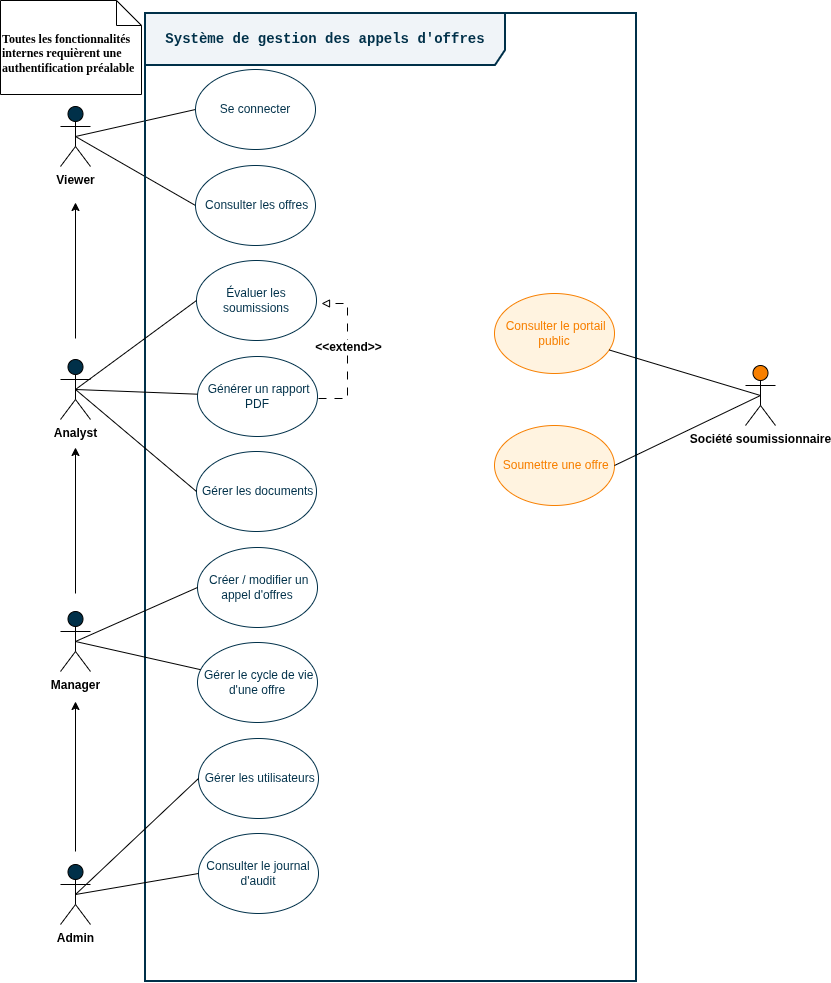

The diagram above was exported from draw.io. Its source (the exported page's mxGraphModel, read from the mxfile embedded in the PNG):
<mxGraphModel dx="1300" dy="2190" grid="0" gridSize="10" guides="1" tooltips="1" connect="1" arrows="1" fold="1" page="1" pageScale="1" pageWidth="1600" pageHeight="1200" math="0" shadow="0">
  <root>
    <mxCell id="0" />
    <mxCell id="1" parent="0" />
    <mxCell id="iwCnb0NZ07rwV2drW3pO-60" edge="1" parent="1" source="iwCnb0NZ07rwV2drW3pO-1" style="rounded=0;orthogonalLoop=1;jettySize=auto;html=1;exitX=0.5;exitY=0.5;exitDx=0;exitDy=0;exitPerimeter=0;entryX=0;entryY=0.5;entryDx=0;entryDy=0;endArrow=none;endFill=0;" target="iwCnb0NZ07rwV2drW3pO-22">
      <mxGeometry relative="1" as="geometry" />
    </mxCell>
    <mxCell id="iwCnb0NZ07rwV2drW3pO-61" edge="1" parent="1" source="iwCnb0NZ07rwV2drW3pO-1" style="rounded=0;orthogonalLoop=1;jettySize=auto;html=1;exitX=0.5;exitY=0.5;exitDx=0;exitDy=0;exitPerimeter=0;entryX=0;entryY=0.5;entryDx=0;entryDy=0;endArrow=none;endFill=0;" target="iwCnb0NZ07rwV2drW3pO-27">
      <mxGeometry relative="1" as="geometry" />
    </mxCell>
    <mxCell id="iwCnb0NZ07rwV2drW3pO-1" parent="1" style="shape=umlActor;html=1;verticalLabelPosition=bottom;verticalAlign=top;align=center;fillColor=#003049;fontStyle=1" value="&lt;div&gt;Viewer&lt;/div&gt;" vertex="1">
      <mxGeometry height="60" width="30" x="487" y="-937" as="geometry" />
    </mxCell>
    <mxCell id="iwCnb0NZ07rwV2drW3pO-4" parent="1" style="shape=umlFrame;whiteSpace=wrap;html=1;pointerEvents=0;recursiveResize=0;container=1;collapsible=0;width=360;height=52;fillColor=#F0F4F8;strokeWidth=2;strokeColor=#003049;" value="&lt;span style=&quot;color: rgb(0, 48, 73); font-family: &amp;quot;Courier New&amp;quot;; font-size: 14px; text-align: left;&quot;&gt;&lt;b&gt;Système de gestion des appels d'offres&lt;/b&gt;&lt;/span&gt;" vertex="1">
      <mxGeometry height="968" width="491" x="572" y="-1030" as="geometry" />
    </mxCell>
    <mxCell id="iwCnb0NZ07rwV2drW3pO-23" parent="iwCnb0NZ07rwV2drW3pO-4" style="ellipse;whiteSpace=wrap;html=1;fillColor=#FFFFFF;strokeColor=#003049;fontColor=#003049;" value="Évaluer les soumissions" vertex="1">
      <mxGeometry height="80" width="120" x="51" y="247" as="geometry" />
    </mxCell>
    <mxCell id="iwCnb0NZ07rwV2drW3pO-22" parent="iwCnb0NZ07rwV2drW3pO-4" style="ellipse;whiteSpace=wrap;html=1;fillColor=#FFFFFF;strokeColor=#003049;fontColor=#003049;" value="Se connecter" vertex="1">
      <mxGeometry height="80" width="120" x="50" y="56" as="geometry" />
    </mxCell>
    <mxCell id="iwCnb0NZ07rwV2drW3pO-21" parent="iwCnb0NZ07rwV2drW3pO-4" style="ellipse;whiteSpace=wrap;html=1;fillColor=#FFFFFF;strokeColor=#003049;fontColor=#003049;" value="&lt;div&gt;&amp;nbsp;Gérer les utilisateurs&lt;/div&gt;" vertex="1">
      <mxGeometry height="80" width="120" x="53" y="725" as="geometry" />
    </mxCell>
    <mxCell id="iwCnb0NZ07rwV2drW3pO-20" parent="iwCnb0NZ07rwV2drW3pO-4" style="ellipse;whiteSpace=wrap;html=1;fillColor=#FFFFFF;strokeColor=#003049;fontColor=#003049;" value="&amp;nbsp;Créer / modifier un appel d'offres" vertex="1">
      <mxGeometry height="80" width="120" x="52" y="534" as="geometry" />
    </mxCell>
    <mxCell id="iwCnb0NZ07rwV2drW3pO-24" parent="iwCnb0NZ07rwV2drW3pO-4" style="ellipse;whiteSpace=wrap;html=1;fillColor=#FFFFFF;strokeColor=#003049;fontColor=#003049;" value="Consulter le journal d'audit" vertex="1">
      <mxGeometry height="80" width="120" x="53" y="820" as="geometry" />
    </mxCell>
    <mxCell id="iwCnb0NZ07rwV2drW3pO-25" parent="iwCnb0NZ07rwV2drW3pO-4" style="ellipse;whiteSpace=wrap;html=1;fillColor=#FFF3E0;strokeColor=#F77F00;fontColor=#F77F00;" value="&amp;nbsp;Soumettre une offre" vertex="1">
      <mxGeometry height="80" width="120" x="349" y="412" as="geometry" />
    </mxCell>
    <mxCell id="iwCnb0NZ07rwV2drW3pO-26" parent="iwCnb0NZ07rwV2drW3pO-4" style="ellipse;whiteSpace=wrap;html=1;fillColor=#FFF3E0;strokeColor=#F77F00;fontColor=#F77F00;" value="&amp;nbsp;Consulter le portail public" vertex="1">
      <mxGeometry height="80" width="120" x="349" y="280" as="geometry" />
    </mxCell>
    <mxCell id="iwCnb0NZ07rwV2drW3pO-27" parent="iwCnb0NZ07rwV2drW3pO-4" style="ellipse;whiteSpace=wrap;html=1;fillColor=#FFFFFF;strokeColor=#003049;fontColor=#003049;" value="&amp;nbsp;Consulter les offres" vertex="1">
      <mxGeometry height="80" width="120" x="50" y="152" as="geometry" />
    </mxCell>
    <mxCell id="iwCnb0NZ07rwV2drW3pO-28" parent="iwCnb0NZ07rwV2drW3pO-4" style="ellipse;whiteSpace=wrap;html=1;fillColor=#FFFFFF;strokeColor=#003049;fontColor=#003049;" value="&amp;nbsp;Générer un rapport PDF" vertex="1">
      <mxGeometry height="80" width="120" x="52" y="343" as="geometry" />
    </mxCell>
    <mxCell id="iwCnb0NZ07rwV2drW3pO-91" edge="1" parent="iwCnb0NZ07rwV2drW3pO-4" style="edgeStyle=orthogonalEdgeStyle;rounded=0;orthogonalLoop=1;jettySize=auto;html=1;exitX=1;exitY=0.5;exitDx=0;exitDy=0;entryX=1;entryY=0.5;entryDx=0;entryDy=0;dashed=1;dashPattern=8 8;endArrow=block;endFill=0;">
      <mxGeometry relative="1" as="geometry">
        <Array as="points">
          <mxPoint x="202" y="385" />
          <mxPoint x="202" y="290" />
        </Array>
        <mxPoint x="173" y="385" as="sourcePoint" />
        <mxPoint x="176.00000000000864" y="290" as="targetPoint" />
      </mxGeometry>
    </mxCell>
    <mxCell id="iwCnb0NZ07rwV2drW3pO-92" connectable="0" parent="iwCnb0NZ07rwV2drW3pO-91" style="edgeLabel;html=1;align=center;verticalAlign=middle;resizable=0;points=[];fontSize=12;fontStyle=1" value="&amp;lt;&amp;lt;extend&amp;gt;&amp;gt;" vertex="1">
      <mxGeometry relative="1" x="0.078" as="geometry">
        <mxPoint as="offset" />
      </mxGeometry>
    </mxCell>
    <mxCell id="iwCnb0NZ07rwV2drW3pO-29" parent="iwCnb0NZ07rwV2drW3pO-4" style="ellipse;whiteSpace=wrap;html=1;fillColor=#FFFFFF;strokeColor=#003049;fontColor=#003049;" value="&amp;nbsp;Gérer les documents" vertex="1">
      <mxGeometry height="80" width="120" x="51" y="438" as="geometry" />
    </mxCell>
    <mxCell id="iwCnb0NZ07rwV2drW3pO-30" parent="iwCnb0NZ07rwV2drW3pO-4" style="ellipse;whiteSpace=wrap;html=1;fillColor=#FFFFFF;strokeColor=#003049;fontColor=#003049;" value="&amp;nbsp;Gérer le cycle de vie d'une offre" vertex="1">
      <mxGeometry height="80" width="120" x="52" y="629" as="geometry" />
    </mxCell>
    <mxCell id="iwCnb0NZ07rwV2drW3pO-57" edge="1" parent="1" source="iwCnb0NZ07rwV2drW3pO-5" style="rounded=0;orthogonalLoop=1;jettySize=auto;html=1;exitX=0.5;exitY=0.5;exitDx=0;exitDy=0;exitPerimeter=0;entryX=0;entryY=0.5;entryDx=0;entryDy=0;endArrow=none;endFill=0;" target="iwCnb0NZ07rwV2drW3pO-23">
      <mxGeometry relative="1" as="geometry" />
    </mxCell>
    <mxCell id="iwCnb0NZ07rwV2drW3pO-58" edge="1" parent="1" source="iwCnb0NZ07rwV2drW3pO-5" style="rounded=0;orthogonalLoop=1;jettySize=auto;html=1;exitX=0.5;exitY=0.5;exitDx=0;exitDy=0;exitPerimeter=0;endArrow=none;endFill=0;" target="iwCnb0NZ07rwV2drW3pO-28">
      <mxGeometry relative="1" as="geometry" />
    </mxCell>
    <mxCell id="iwCnb0NZ07rwV2drW3pO-59" edge="1" parent="1" source="iwCnb0NZ07rwV2drW3pO-5" style="rounded=0;orthogonalLoop=1;jettySize=auto;html=1;exitX=0.5;exitY=0.5;exitDx=0;exitDy=0;exitPerimeter=0;entryX=0;entryY=0.5;entryDx=0;entryDy=0;endArrow=none;endFill=0;" target="iwCnb0NZ07rwV2drW3pO-29">
      <mxGeometry relative="1" as="geometry" />
    </mxCell>
    <mxCell id="iwCnb0NZ07rwV2drW3pO-79" edge="1" parent="1" style="edgeStyle=orthogonalEdgeStyle;rounded=0;orthogonalLoop=1;jettySize=auto;html=1;">
      <mxGeometry relative="1" as="geometry">
        <mxPoint x="502" y="-705" as="sourcePoint" />
        <mxPoint x="502" y="-841" as="targetPoint" />
      </mxGeometry>
    </mxCell>
    <mxCell id="iwCnb0NZ07rwV2drW3pO-5" parent="1" style="shape=umlActor;html=1;verticalLabelPosition=bottom;verticalAlign=top;align=center;fillColor=#003049;fontStyle=1" value="Analyst" vertex="1">
      <mxGeometry height="60" width="30" x="487" y="-684" as="geometry" />
    </mxCell>
    <mxCell id="iwCnb0NZ07rwV2drW3pO-55" edge="1" parent="1" source="iwCnb0NZ07rwV2drW3pO-6" style="rounded=0;orthogonalLoop=1;jettySize=auto;html=1;exitX=0.5;exitY=0.5;exitDx=0;exitDy=0;exitPerimeter=0;entryX=0;entryY=0.5;entryDx=0;entryDy=0;endArrow=none;endFill=0;" target="iwCnb0NZ07rwV2drW3pO-20">
      <mxGeometry relative="1" as="geometry" />
    </mxCell>
    <mxCell id="iwCnb0NZ07rwV2drW3pO-56" edge="1" parent="1" source="iwCnb0NZ07rwV2drW3pO-6" style="rounded=0;orthogonalLoop=1;jettySize=auto;html=1;exitX=0.5;exitY=0.5;exitDx=0;exitDy=0;exitPerimeter=0;endArrow=none;endFill=0;" target="iwCnb0NZ07rwV2drW3pO-30">
      <mxGeometry relative="1" as="geometry" />
    </mxCell>
    <mxCell id="iwCnb0NZ07rwV2drW3pO-80" edge="1" parent="1" style="edgeStyle=orthogonalEdgeStyle;rounded=0;orthogonalLoop=1;jettySize=auto;html=1;">
      <mxGeometry relative="1" as="geometry">
        <mxPoint x="502" y="-450" as="sourcePoint" />
        <mxPoint x="502" y="-596" as="targetPoint" />
      </mxGeometry>
    </mxCell>
    <mxCell id="iwCnb0NZ07rwV2drW3pO-6" parent="1" style="shape=umlActor;html=1;verticalLabelPosition=bottom;verticalAlign=top;align=center;fillColor=#003049;fontStyle=1" value="Manager" vertex="1">
      <mxGeometry height="60" width="30" x="487" y="-432" as="geometry" />
    </mxCell>
    <mxCell id="iwCnb0NZ07rwV2drW3pO-53" edge="1" parent="1" source="iwCnb0NZ07rwV2drW3pO-7" style="rounded=0;orthogonalLoop=1;jettySize=auto;html=1;exitX=0.5;exitY=0.5;exitDx=0;exitDy=0;exitPerimeter=0;entryX=0;entryY=0.5;entryDx=0;entryDy=0;endArrow=none;endFill=0;" target="iwCnb0NZ07rwV2drW3pO-21">
      <mxGeometry relative="1" as="geometry">
        <mxPoint x="552.671875" y="-240" as="targetPoint" />
      </mxGeometry>
    </mxCell>
    <mxCell id="iwCnb0NZ07rwV2drW3pO-54" edge="1" parent="1" source="iwCnb0NZ07rwV2drW3pO-7" style="rounded=0;orthogonalLoop=1;jettySize=auto;html=1;exitX=0.5;exitY=0.5;exitDx=0;exitDy=0;exitPerimeter=0;entryX=0;entryY=0.5;entryDx=0;entryDy=0;endArrow=none;endFill=0;" target="iwCnb0NZ07rwV2drW3pO-24">
      <mxGeometry relative="1" as="geometry" />
    </mxCell>
    <mxCell id="iwCnb0NZ07rwV2drW3pO-81" edge="1" parent="1" style="edgeStyle=orthogonalEdgeStyle;rounded=0;orthogonalLoop=1;jettySize=auto;html=1;">
      <mxGeometry relative="1" as="geometry">
        <mxPoint x="502" y="-192" as="sourcePoint" />
        <mxPoint x="502" y="-342" as="targetPoint" />
      </mxGeometry>
    </mxCell>
    <mxCell id="iwCnb0NZ07rwV2drW3pO-7" parent="1" style="shape=umlActor;html=1;verticalLabelPosition=bottom;verticalAlign=top;align=center;fillColor=#003049;fontStyle=1" value="Admin" vertex="1">
      <mxGeometry height="60" width="30" x="487" y="-179" as="geometry" />
    </mxCell>
    <mxCell id="iwCnb0NZ07rwV2drW3pO-62" edge="1" parent="1" source="iwCnb0NZ07rwV2drW3pO-11" style="rounded=0;orthogonalLoop=1;jettySize=auto;html=1;exitX=0.5;exitY=0.5;exitDx=0;exitDy=0;exitPerimeter=0;endArrow=none;endFill=0;" target="iwCnb0NZ07rwV2drW3pO-26">
      <mxGeometry relative="1" as="geometry" />
    </mxCell>
    <mxCell id="iwCnb0NZ07rwV2drW3pO-63" edge="1" parent="1" source="iwCnb0NZ07rwV2drW3pO-11" style="rounded=0;orthogonalLoop=1;jettySize=auto;html=1;exitX=0.5;exitY=0.5;exitDx=0;exitDy=0;exitPerimeter=0;entryX=1;entryY=0.5;entryDx=0;entryDy=0;endArrow=none;endFill=0;" target="iwCnb0NZ07rwV2drW3pO-25">
      <mxGeometry relative="1" as="geometry" />
    </mxCell>
    <mxCell id="iwCnb0NZ07rwV2drW3pO-11" parent="1" style="shape=umlActor;html=1;verticalLabelPosition=bottom;verticalAlign=top;align=center;fillColor=#F77F00;fontStyle=1" value="Société soumissionnaire" vertex="1">
      <mxGeometry height="60" width="30" x="1172" y="-678" as="geometry" />
    </mxCell>
    <mxCell id="iwCnb0NZ07rwV2drW3pO-89" parent="1" style="shape=note2;boundedLbl=1;whiteSpace=wrap;html=1;size=25;verticalAlign=top;align=left;" value="&lt;b style=&quot;font-family: Verdana;&quot;&gt;Toutes les fonctionnalités internes requièrent une authentification préalable&lt;/b&gt;" vertex="1">
      <mxGeometry height="94" width="141" x="427" y="-1043" as="geometry" />
    </mxCell>
  </root>
</mxGraphModel>